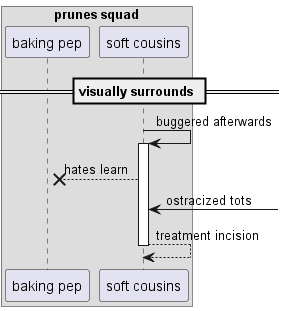

The diagram above was rendered by PlantUML. Its source (embedded in the PNG):
@startuml
box "prunes squad"
participant "baking pep" as 0
participant "soft cousins" as 1
end box
== visually surrounds ==
1 -> 1++ : buggered afterwards
1 -->x 0: hates learn
1 <-] : ostracized tots
return treatment incision
@enduml